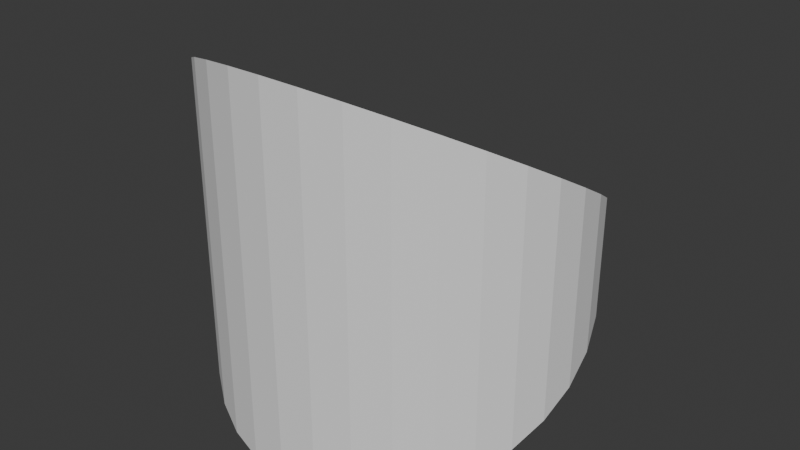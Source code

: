 # Source: part.blend  (saved by Blender 4.2.66; exported with 4.5.12 LTS)
import bpy
from mathutils import Matrix  # noqa: F401  (used for matrix-valued properties, if any)

bpy.ops.wm.read_factory_settings(use_empty=True)
scene = bpy.context.scene
scene.name = 'Scene'

# ---- world
world_world = bpy.data.worlds.new('World'); scene.world = world_world
world_world.use_nodes = True; world_world.node_tree.nodes.clear()
_N = world_world.node_tree.nodes; _L = world_world.node_tree.links
n0 = _N.new('ShaderNodeOutputWorld'); n0.name = 'World Output'; n0.location = (300, 300)
n1 = _N.new('ShaderNodeBackground'); n1.name = 'Background'; n1.location = (10, 300)
n1.inputs[0].default_value = (0.05088, 0.05088, 0.05088, 1.0)
_L.new(n1.outputs[0], n0.inputs[0])
n0.is_active_output = True
world_world.color = (0.05088, 0.05088, 0.05088)
world_world.sun_shadow_jitter_overblur = 0.0

# ---- meshes
me_cylinder = bpy.data.meshes.new('Cylinder')
me_cylinder.from_pydata([(0.0, 0.866, 0.0), (0.0, 0.866, 0.0), (0.1951, 0.8494, -0.009607), (0.1951, 0.8494, 0.009607), (0.3827, 0.8001, -0.03806), (0.3827, 0.8001, 0.03806), (0.5556, 0.7201, -0.08427), (0.5556, 0.7201, 0.08427), (0.7071, 0.6124, -0.1464), (0.7071, 0.6124, 0.1464), (0.8315, 0.4811, -0.2222), (0.8315, 0.4811, 0.2222), (0.9239, 0.3314, -0.3087), (0.9239, 0.3314, 0.3087), (0.9808, 0.169, -0.4025), (0.9808, 0.169, 0.4025), (1.0, 1.996e-09, -0.5), (1.0, 1.996e-09, 0.5), (0.9808, -0.169, -0.5975), (0.9808, -0.169, 0.5975), (0.9239, -0.3314, -0.6913), (0.9239, -0.3314, 0.6913), (0.8315, -0.4811, -0.7778), (0.8315, -0.4811, 0.7778), (0.7071, -0.6124, -0.8536), (0.7071, -0.6124, 0.8536), (0.5556, -0.7201, -0.9157), (0.5556, -0.7201, 0.9157), (0.3827, -0.8001, -0.9619), (0.3827, -0.8001, 0.9619), (0.1951, -0.8494, -0.9904), (0.1951, -0.8494, 0.9904), (0.0, -0.866, -1.0), (0.0, -0.866, 1.0), (-0.1951, -0.8494, -0.9904), (-0.1951, -0.8494, 0.9904), (-0.3827, -0.8001, -0.9619), (-0.3827, -0.8001, 0.9619), (-0.5556, -0.7201, -0.9157), (-0.5556, -0.7201, 0.9157), (-0.7071, -0.6124, -0.8536), (-0.7071, -0.6124, 0.8536), (-0.8315, -0.4811, -0.7778), (-0.8315, -0.4811, 0.7778), (-0.9239, -0.3314, -0.6913), (-0.9239, -0.3314, 0.6913), (-0.9808, -0.169, -0.5975), (-0.9808, -0.169, 0.5975), (-1.0, 1.996e-09, -0.5), (-1.0, 1.996e-09, 0.5), (-0.9808, 0.169, -0.4025), (-0.9808, 0.169, 0.4025), (-0.9239, 0.3314, -0.3087), (-0.9239, 0.3314, 0.3087), (-0.8315, 0.4811, -0.2222), (-0.8315, 0.4811, 0.2222), (-0.7071, 0.6124, -0.1464), (-0.7071, 0.6124, 0.1464), (-0.5556, 0.7201, -0.08427), (-0.5556, 0.7201, 0.08427), (-0.3827, 0.8001, -0.03806), (-0.3827, 0.8001, 0.03806), (-0.1951, 0.8494, -0.009607), (-0.1951, 0.8494, 0.009607)], [], [(0, 1, 3, 2), (2, 3, 5, 4), (4, 5, 7, 6), (6, 7, 9, 8), (8, 9, 11, 10), (10, 11, 13, 12), (12, 13, 15, 14), (14, 15, 17, 16), (16, 17, 19, 18), (18, 19, 21, 20), (20, 21, 23, 22), (22, 23, 25, 24), (24, 25, 27, 26), (26, 27, 29, 28), (28, 29, 31, 30), (30, 31, 33, 32), (32, 33, 35, 34), (34, 35, 37, 36), (36, 37, 39, 38), (38, 39, 41, 40), (40, 41, 43, 42), (42, 43, 45, 44), (44, 45, 47, 46), (46, 47, 49, 48), (48, 49, 51, 50), (50, 51, 53, 52), (52, 53, 55, 54), (54, 55, 57, 56), (56, 57, 59, 58), (58, 59, 61, 60), (3, 1, 63, 61, 59, 57, 55, 53, 51, 49, 47, 45, 43, 41, 39, 37, 35, 33, 31, 29, 27, 25, 23, 21, 19, 17, 15, 13, 11, 9, 7, 5), (60, 61, 63, 62), (62, 63, 1, 0), (0, 2, 4, 6, 8, 10, 12, 14, 16, 18, 20, 22, 24, 26, 28, 30, 32, 34, 36, 38, 40, 42, 44, 46, 48, 50, 52, 54, 56, 58, 60, 62)])
_uv = me_cylinder.uv_layers.new(name='UVMap')
_uv.uv.foreach_set('vector', [1.0, 0.5, 1.0, 1.0, 0.9688, 1.0, 0.9688, 0.5, 0.9688, 0.5, 0.9688, 1.0, 0.9375, 1.0, 0.9375, 0.5, 0.9375, 0.5, 0.9375, 1.0, 0.9062, 1.0, 0.9062, 0.5, 0.9062, 0.5, 0.9062, 1.0, 0.875, 1.0, 0.875, 0.5, 0.875, 0.5, 0.875, 1.0, 0.8438, 1.0, 0.8438, 0.5, 0.8438, 0.5, 0.8438, 1.0, 0.8125, 1.0, 0.8125, 0.5, 0.8125, 0.5, 0.8125, 1.0, 0.7812, 1.0, 0.7812, 0.5, 0.7812, 0.5, 0.7812, 1.0, 0.75, 1.0, 0.75, 0.5, 0.75, 0.5, 0.75, 1.0, 0.7188, 1.0, 0.7188, 0.5, 0.7188, 0.5, 0.7188, 1.0, 0.6875, 1.0, 0.6875, 0.5, 0.6875, 0.5, 0.6875, 1.0, 0.6562, 1.0, 0.6562, 0.5, 0.6562, 0.5, 0.6562, 1.0, 0.625, 1.0, 0.625, 0.5, 0.625, 0.5, 0.625, 1.0, 0.5938, 1.0, 0.5938, 0.5, 0.5938, 0.5, 0.5938, 1.0, 0.5625, 1.0, 0.5625, 0.5, 0.5625, 0.5, 0.5625, 1.0, 0.5312, 1.0, 0.5312, 0.5, 0.5312, 0.5, 0.5312, 1.0, 0.5, 1.0, 0.5, 0.5, 0.5, 0.5, 0.5, 1.0, 0.4688, 1.0, 0.4688, 0.5, 0.4688, 0.5, 0.4688, 1.0, 0.4375, 1.0, 0.4375, 0.5, 0.4375, 0.5, 0.4375, 1.0, 0.4062, 1.0, 0.4062, 0.5, 0.4062, 0.5, 0.4062, 1.0, 0.375, 1.0, 0.375, 0.5, 0.375, 0.5, 0.375, 1.0, 0.3438, 1.0, 0.3438, 0.5, 0.3438, 0.5, 0.3438, 1.0, 0.3125, 1.0, 0.3125, 0.5, 0.3125, 0.5, 0.3125, 1.0, 0.2812, 1.0, 0.2812, 0.5, 0.2812, 0.5, 0.2812, 1.0, 0.25, 1.0, 0.25, 0.5, 0.25, 0.5, 0.25, 1.0, 0.2188, 1.0, 0.2188, 0.5, 0.2188, 0.5, 0.2188, 1.0, 0.1875, 1.0, 0.1875, 0.5, 0.1875, 0.5, 0.1875, 1.0, 0.1562, 1.0, 0.1562, 0.5, 0.1562, 0.5, 0.1562, 1.0, 0.125, 1.0, 0.125, 0.5, 0.125, 0.5, 0.125, 1.0, 0.09375, 1.0, 0.09375, 0.5, 0.09375, 0.5, 0.09375, 1.0, 0.0625, 1.0, 0.0625, 0.5, 0.2968, 0.4854, 0.25, 0.49, 0.2032, 0.4854, 0.1582, 0.4717, 0.1167, 0.4496, 0.08029, 0.4197, 0.05045, 0.3833, 0.02827, 0.3418, 0.01461, 0.2968, 0.01, 0.25, 0.01461, 0.2032, 0.02827, 0.1582, 0.05045, 0.1167, 0.08029, 0.08029, 0.1167, 0.05045, 0.1582, 0.02827, 0.2032, 0.01461, 0.25, 0.01, 0.2968, 0.01461, 0.3418, 0.02827, 0.3833, 0.05045, 0.4197, 0.08029, 0.4496, 0.1167, 0.4717, 0.1582, 0.4854, 0.2032, 0.49, 0.25, 0.4854, 0.2968, 0.4717, 0.3418, 0.4496, 0.3833, 0.4197, 0.4197, 0.3833, 0.4496, 0.3418, 0.4717, 0.0625, 0.5, 0.0625, 1.0, 0.03125, 1.0, 0.03125, 0.5, 0.03125, 0.5, 0.03125, 1.0, 0.0, 1.0, 0.0, 0.5, 0.75, 0.49, 0.7968, 0.4854, 0.8418, 0.4717, 0.8833, 0.4496, 0.9197, 0.4197, 0.9496, 0.3833, 0.9717, 0.3418, 0.9854, 0.2968, 0.99, 0.25, 0.9854, 0.2032, 0.9717, 0.1582, 0.9496, 0.1167, 0.9197, 0.08029, 0.8833, 0.05045, 0.8418, 0.02827, 0.7968, 0.01461, 0.75, 0.01, 0.7032, 0.01461, 0.6582, 0.02827, 0.6167, 0.05045, 0.5803, 0.08029, 0.5504, 0.1167, 0.5283, 0.1582, 0.5146, 0.2032, 0.51, 0.25, 0.5146, 0.2968, 0.5283, 0.3418, 0.5504, 0.3833, 0.5803, 0.4197, 0.6167, 0.4496, 0.6582, 0.4717, 0.7032, 0.4854])
me_cylinder.update()

# ---- objects
ob_cylinder = bpy.data.objects.new('Cylinder', me_cylinder)

# ---- transforms, parenting, visibility, modifiers, constraints
ob_cylinder.location = (0.0, 0.0, 0.0)

# ---- collection membership
scene.collection.objects.link(ob_cylinder)

# ---- scene / render settings (as saved in the file)
scene.frame_start = 1; scene.frame_end = 250; scene.frame_set(1)
scene.render.engine = 'BLENDER_EEVEE_NEXT'
bpy.context.view_layer.update()

# ---- added for rendering (the .blend has no active camera and no usable light): camera, sun
cam_auto = bpy.data.cameras.new('AutoCamera')
cam_auto.lens = 50.0
cam_auto.sensor_width = 36.0
cam_auto.clip_end = 1000.0
ob_auto_camera = bpy.data.objects.new('AutoCamera', cam_auto)
scene.collection.objects.link(ob_auto_camera)
ob_auto_camera.location = (3.06862, -3.68235, 2.4549)
ob_auto_camera.rotation_euler = (1.09748, -7.21219e-08, 0.694738)
scene.camera = ob_auto_camera
light_auto_sun = bpy.data.lights.new('AutoSun', 'SUN')
light_auto_sun.energy = 3.0
light_auto_sun.angle = 0.0523599
ob_auto_sun = bpy.data.objects.new('AutoSun', light_auto_sun)
scene.collection.objects.link(ob_auto_sun)
ob_auto_sun.rotation_euler = (0.872665, 0.174533, 0.523599)
bpy.context.view_layer.update()
